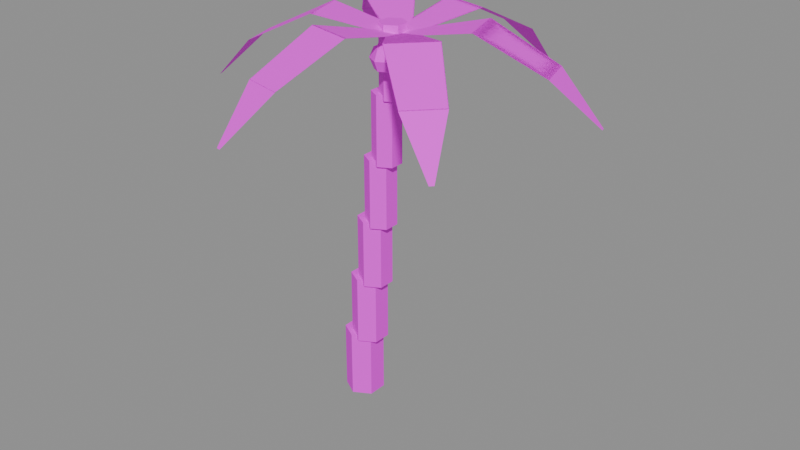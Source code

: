 # Source: mdl_z5_palmera.blend  (saved by Blender 5.3.31; exported with 4.5.12 LTS)
import bpy
from mathutils import Matrix  # noqa: F401  (used for matrix-valued properties, if any)

bpy.ops.wm.read_factory_settings(use_empty=True)
scene = bpy.context.scene
scene.name = 'Scene'

# ---- images (referenced by path relative to the original .blend; pixels are not part of the script)
import os
ASSET_DIR = os.environ.get("B2B_ASSET_DIR", "")  # directory of the original .blend (textures are referenced by path, not embedded)
HERE = os.path.dirname(os.path.abspath(__file__))  # packed textures are extracted next to this script under _unpacked/

def load_image(name, relpath, width, height, colorspace="sRGB"):
    """Load a texture the original file referenced (path relative to the .blend, or extracted next to this script)."""
    p = next((c for c in (os.path.join(HERE, relpath), os.path.join(ASSET_DIR, relpath)) if relpath and os.path.exists(c)), "")
    if p:
        img = bpy.data.images.load(p, check_existing=True)
        img.name = name
    else:  # same state as the original file: an image datablock whose file is absent (Cycles renders it pink)
        img = bpy.data.images.new(name, width, height)
        img.source = "FILE"
        img.filepath = "//" + (relpath or name)
    img.colorspace_settings.name = colorspace
    return img
img_tex_paleta = load_image('tex_paleta', 'tex_paleta.png', 1024, 1024, 'sRGB')

# ---- materials (node trees are filled in below, after node groups)
mat_mat_paleta = bpy.data.materials.new('mat_paleta')

# ---- material node trees
mat_mat_paleta.use_nodes = True; mat_mat_paleta.node_tree.nodes.clear()
_N = mat_mat_paleta.node_tree.nodes; _L = mat_mat_paleta.node_tree.links
n0 = _N.new('ShaderNodeBsdfPrincipled'); n0.name = 'Principled BSDF'; n0.location = (-200, 100)
n0.inputs[2].default_value = 0.8
n0.inputs[10].default_value = 0.005
n1 = _N.new('ShaderNodeOutputMaterial'); n1.name = 'Material Output'; n1.location = (200, 100)
n2 = _N.new('ShaderNodeTexImage'); n2.name = 'Image Texture'; n2.location = (0, 0)
n2.image = img_tex_paleta
n2.interpolation = 'Closest'
_L.new(n0.outputs[0], n1.inputs[0])
_L.new(n2.outputs[0], n0.inputs[0])
n1.is_active_output = True

# ---- meshes
me_cylinder = bpy.data.meshes.new('Cylinder')
me_cylinder.from_pydata([(0.0, 0.45, 0.0), (0.0, 0.45, 1.6), (0.3897, 0.225, 0.0), (0.3897, 0.225, 1.6), (0.3897, -0.225, 0.0), (0.3897, -0.225, 1.6), (0.0, -0.45, 0.0), (0.0, -0.45, 1.6), (-0.3897, -0.225, 0.0), (-0.3897, -0.225, 1.6), (-0.3897, 0.225, 0.0), (-0.3897, 0.225, 1.6), (0.18, 0.42, 1.5), (0.18, 0.42, 3.1), (0.5437, 0.21, 1.5), (0.5437, 0.21, 3.1), (0.5437, -0.21, 1.5), (0.5437, -0.21, 3.1), (0.18, -0.42, 1.5), (0.18, -0.42, 3.1), (-0.1837, -0.21, 1.5), (-0.1837, -0.21, 3.1), (-0.1837, 0.21, 1.5), (-0.1837, 0.21, 3.1), (0.36, 0.39, 3.0), (0.36, 0.39, 4.6), (0.6977, 0.195, 3.0), (0.6977, 0.195, 4.6), (0.6977, -0.195, 3.0), (0.6977, -0.195, 4.6), (0.36, -0.39, 3.0), (0.36, -0.39, 4.6), (0.02225, -0.195, 3.0), (0.02225, -0.195, 4.6), (0.02225, 0.195, 3.0), (0.02225, 0.195, 4.6), (0.54, 0.36, 4.5), (0.54, 0.36, 6.1), (0.8518, 0.18, 4.5), (0.8518, 0.18, 6.1), (0.8518, -0.18, 4.5), (0.8518, -0.18, 6.1), (0.54, -0.36, 4.5), (0.54, -0.36, 6.1), (0.2282, -0.18, 4.5), (0.2282, -0.18, 6.1), (0.2282, 0.18, 4.5), (0.2282, 0.18, 6.1), (0.72, 0.33, 6.0), (0.72, 0.33, 7.6), (1.006, 0.165, 6.0), (1.006, 0.165, 7.6), (1.006, -0.165, 6.0), (1.006, -0.165, 7.6), (0.72, -0.33, 6.0), (0.72, -0.33, 7.6), (0.4342, -0.165, 6.0), (0.4342, -0.165, 7.6), (0.4342, 0.165, 6.0), (0.4342, 0.165, 7.6), (0.9, 0.3, 7.5), (0.9, 0.3, 9.1), (1.16, 0.15, 7.5), (1.16, 0.15, 9.1), (1.16, -0.15, 7.5), (1.16, -0.15, 9.1), (0.9, -0.3, 7.5), (0.9, -0.3, 9.1), (0.6402, -0.15, 7.5), (0.6402, -0.15, 9.1), (0.6402, 0.15, 7.5), (0.6402, 0.15, 9.1), (1.006, 0.2388, 8.9), (1.154, -0.2388, 8.9), (2.542, 1.028, 9.25), (2.867, -0.02305, 9.25), (4.004, 1.376, 8.5), (4.27, 0.5158, 8.5), (5.078, 1.289, 7.5), (5.107, 1.193, 7.5), (0.8362, 0.05544, 8.9), (1.324, -0.05544, 8.9), (0.9207, 1.78, 9.25), (1.993, 1.536, 9.25), (1.351, 3.22, 8.5), (2.228, 3.021, 8.5), (1.963, 4.107, 7.5), (2.06, 4.084, 7.5), (0.9101, -0.1834, 8.9), (1.25, 0.1834, 8.9), (-0.5409, 0.7518, 9.25), (0.2067, 1.559, 9.25), (-1.573, 1.845, 8.5), (-0.9617, 2.505, 8.5), (-2.035, 2.818, 7.5), (-1.967, 2.891, 7.5), (1.154, -0.2388, 8.9), (1.006, 0.2388, 8.9), (-0.3815, -1.028, 9.25), (-0.7066, 0.02305, 9.25), (-1.844, -1.376, 8.5), (-2.11, -0.5158, 8.5), (-2.918, -1.289, 7.5), (-2.947, -1.193, 7.5), (1.324, -0.05544, 8.9), (0.8362, 0.05544, 8.9), (1.239, -1.78, 9.25), (0.1667, -1.536, 9.25), (0.8092, -3.22, 8.5), (-0.06837, -3.021, 8.5), (0.1974, -4.107, 7.5), (0.09994, -4.084, 7.5), (1.25, 0.1834, 8.9), (0.9101, -0.1834, 8.9), (2.701, -0.7518, 9.25), (1.953, -1.559, 9.25), (3.733, -1.845, 8.5), (3.122, -2.505, 8.5), (4.195, -2.818, 7.5), (4.127, -2.891, 7.5), (1.475, 0.2157, 8.82), (1.475, 0.442, 8.726), (1.475, 0.5357, 8.5), (1.475, 0.442, 8.274), (1.475, 0.2157, 8.18), (1.671, 0.3289, 8.726), (1.752, 0.3757, 8.5), (1.671, 0.3289, 8.274), (1.671, 0.1026, 8.726), (1.752, 0.05574, 8.5), (1.671, 0.1026, 8.274), (1.475, -0.01053, 8.726), (1.475, -0.1043, 8.5), (1.475, -0.01053, 8.274), (1.279, 0.1026, 8.726), (1.198, 0.05574, 8.5), (1.279, 0.1026, 8.274), (1.279, 0.3289, 8.726), (1.198, 0.3757, 8.5), (1.279, 0.3289, 8.274), (0.6957, 0.2341, 8.82), (0.6957, 0.4604, 8.726), (0.6957, 0.5541, 8.5), (0.6957, 0.4604, 8.274), (0.6957, 0.2341, 8.18), (0.8917, 0.3473, 8.726), (0.9728, 0.3941, 8.5), (0.8917, 0.3473, 8.274), (0.8917, 0.121, 8.726), (0.9728, 0.07413, 8.5), (0.8917, 0.121, 8.274), (0.6957, 0.007859, 8.726), (0.6957, -0.08587, 8.5), (0.6957, 0.007859, 8.274), (0.4997, 0.121, 8.726), (0.4186, 0.07413, 8.5), (0.4997, 0.121, 8.274), (0.4997, 0.3473, 8.726), (0.4186, 0.3941, 8.5), (0.4997, 0.3473, 8.274), (1.069, -0.4499, 8.82), (1.069, -0.2236, 8.726), (1.069, -0.1299, 8.5), (1.069, -0.2236, 8.274), (1.069, -0.4499, 8.18), (1.265, -0.3367, 8.726), (1.347, -0.2899, 8.5), (1.265, -0.3367, 8.274), (1.265, -0.563, 8.726), (1.347, -0.6099, 8.5), (1.265, -0.563, 8.274), (1.069, -0.6761, 8.726), (1.069, -0.7699, 8.5), (1.069, -0.6761, 8.274), (0.8734, -0.563, 8.726), (0.7923, -0.6099, 8.5), (0.8734, -0.563, 8.274), (0.8734, -0.3367, 8.726), (0.7923, -0.2899, 8.5), (0.8734, -0.3367, 8.274)], [], [(0, 1, 3, 2), (2, 3, 5, 4), (4, 5, 7, 6), (6, 7, 9, 8), (3, 1, 11, 9, 7, 5), (8, 9, 11, 10), (10, 11, 1, 0), (0, 2, 4, 6, 8, 10), (12, 13, 15, 14), (14, 15, 17, 16), (16, 17, 19, 18), (18, 19, 21, 20), (15, 13, 23, 21, 19, 17), (20, 21, 23, 22), (22, 23, 13, 12), (12, 14, 16, 18, 20, 22), (24, 25, 27, 26), (26, 27, 29, 28), (28, 29, 31, 30), (30, 31, 33, 32), (27, 25, 35, 33, 31, 29), (32, 33, 35, 34), (34, 35, 25, 24), (24, 26, 28, 30, 32, 34), (36, 37, 39, 38), (38, 39, 41, 40), (40, 41, 43, 42), (42, 43, 45, 44), (39, 37, 47, 45, 43, 41), (44, 45, 47, 46), (46, 47, 37, 36), (36, 38, 40, 42, 44, 46), (48, 49, 51, 50), (50, 51, 53, 52), (52, 53, 55, 54), (54, 55, 57, 56), (51, 49, 59, 57, 55, 53), (56, 57, 59, 58), (58, 59, 49, 48), (48, 50, 52, 54, 56, 58), (60, 61, 63, 62), (62, 63, 65, 64), (64, 65, 67, 66), (66, 67, 69, 68), (63, 61, 71, 69, 67, 65), (68, 69, 71, 70), (70, 71, 61, 60), (60, 62, 64, 66, 68, 70), (72, 74, 75, 73), (73, 75, 74, 72), (74, 76, 77, 75), (75, 77, 76, 74), (76, 78, 79, 77), (77, 79, 78, 76), (80, 82, 83, 81), (81, 83, 82, 80), (82, 84, 85, 83), (83, 85, 84, 82), (84, 86, 87, 85), (85, 87, 86, 84), (88, 90, 91, 89), (89, 91, 90, 88), (90, 92, 93, 91), (91, 93, 92, 90), (92, 94, 95, 93), (93, 95, 94, 92), (96, 98, 99, 97), (97, 99, 98, 96), (98, 100, 101, 99), (99, 101, 100, 98), (100, 102, 103, 101), (101, 103, 102, 100), (104, 106, 107, 105), (105, 107, 106, 104), (106, 108, 109, 107), (107, 109, 108, 106), (108, 110, 111, 109), (109, 111, 110, 108), (112, 114, 115, 113), (113, 115, 114, 112), (114, 116, 117, 115), (115, 117, 116, 114), (116, 118, 119, 117), (117, 119, 118, 116), (124, 123, 127), (122, 121, 125, 126), (123, 122, 126, 127), (121, 120, 125), (126, 125, 128, 129), (127, 126, 129, 130), (125, 120, 128), (124, 127, 130), (124, 130, 133), (129, 128, 131, 132), (130, 129, 132, 133), (128, 120, 131), (124, 133, 136), (132, 131, 134, 135), (133, 132, 135, 136), (131, 120, 134), (124, 136, 139), (135, 134, 137, 138), (136, 135, 138, 139), (134, 120, 137), (124, 139, 123), (138, 137, 121, 122), (139, 138, 122, 123), (137, 120, 121), (144, 143, 147), (142, 141, 145, 146), (143, 142, 146, 147), (141, 140, 145), (146, 145, 148, 149), (147, 146, 149, 150), (145, 140, 148), (144, 147, 150), (144, 150, 153), (149, 148, 151, 152), (150, 149, 152, 153), (148, 140, 151), (144, 153, 156), (152, 151, 154, 155), (153, 152, 155, 156), (151, 140, 154), (144, 156, 159), (155, 154, 157, 158), (156, 155, 158, 159), (154, 140, 157), (144, 159, 143), (158, 157, 141, 142), (159, 158, 142, 143), (157, 140, 141), (164, 163, 167), (162, 161, 165, 166), (163, 162, 166, 167), (161, 160, 165), (166, 165, 168, 169), (167, 166, 169, 170), (165, 160, 168), (164, 167, 170), (164, 170, 173), (169, 168, 171, 172), (170, 169, 172, 173), (168, 160, 171), (164, 173, 176), (172, 171, 174, 175), (173, 172, 175, 176), (171, 160, 174), (164, 176, 179), (175, 174, 177, 178), (176, 175, 178, 179), (174, 160, 177), (164, 179, 163), (178, 177, 161, 162), (179, 178, 162, 163), (177, 160, 161)])
_uv = me_cylinder.uv_layers.new(name='UVMap')
_uv.uv.foreach_set('vector', [0.125, 0.375, 0.125, 0.375, 0.125, 0.375, 0.125, 0.375, 0.125, 0.375, 0.125, 0.375, 0.125, 0.375, 0.125, 0.375, 0.125, 0.375, 0.125, 0.375, 0.125, 0.375, 0.125, 0.375, 0.125, 0.375, 0.125, 0.375, 0.125, 0.375, 0.125, 0.375, 0.125, 0.375, 0.125, 0.375, 0.125, 0.375, 0.125, 0.375, 0.125, 0.375, 0.125, 0.375, 0.125, 0.375, 0.125, 0.375, 0.125, 0.375, 0.125, 0.375, 0.125, 0.375, 0.125, 0.375, 0.125, 0.375, 0.125, 0.375, 0.125, 0.375, 0.125, 0.375, 0.125, 0.375, 0.125, 0.375, 0.125, 0.375, 0.125, 0.375, 0.875, 0.375, 0.875, 0.375, 0.875, 0.375, 0.875, 0.375, 0.875, 0.375, 0.875, 0.375, 0.875, 0.375, 0.875, 0.375, 0.875, 0.375, 0.875, 0.375, 0.875, 0.375, 0.875, 0.375, 0.875, 0.375, 0.875, 0.375, 0.875, 0.375, 0.875, 0.375, 0.875, 0.375, 0.875, 0.375, 0.875, 0.375, 0.875, 0.375, 0.875, 0.375, 0.875, 0.375, 0.875, 0.375, 0.875, 0.375, 0.875, 0.375, 0.875, 0.375, 0.875, 0.375, 0.875, 0.375, 0.875, 0.375, 0.875, 0.375, 0.875, 0.375, 0.875, 0.375, 0.875, 0.375, 0.875, 0.375, 0.875, 0.375, 0.875, 0.375, 0.125, 0.375, 0.125, 0.375, 0.125, 0.375, 0.125, 0.375, 0.125, 0.375, 0.125, 0.375, 0.125, 0.375, 0.125, 0.375, 0.125, 0.375, 0.125, 0.375, 0.125, 0.375, 0.125, 0.375, 0.125, 0.375, 0.125, 0.375, 0.125, 0.375, 0.125, 0.375, 0.125, 0.375, 0.125, 0.375, 0.125, 0.375, 0.125, 0.375, 0.125, 0.375, 0.125, 0.375, 0.125, 0.375, 0.125, 0.375, 0.125, 0.375, 0.125, 0.375, 0.125, 0.375, 0.125, 0.375, 0.125, 0.375, 0.125, 0.375, 0.125, 0.375, 0.125, 0.375, 0.125, 0.375, 0.125, 0.375, 0.125, 0.375, 0.125, 0.375, 0.875, 0.375, 0.875, 0.375, 0.875, 0.375, 0.875, 0.375, 0.875, 0.375, 0.875, 0.375, 0.875, 0.375, 0.875, 0.375, 0.875, 0.375, 0.875, 0.375, 0.875, 0.375, 0.875, 0.375, 0.875, 0.375, 0.875, 0.375, 0.875, 0.375, 0.875, 0.375, 0.875, 0.375, 0.875, 0.375, 0.875, 0.375, 0.875, 0.375, 0.875, 0.375, 0.875, 0.375, 0.875, 0.375, 0.875, 0.375, 0.875, 0.375, 0.875, 0.375, 0.875, 0.375, 0.875, 0.375, 0.875, 0.375, 0.875, 0.375, 0.875, 0.375, 0.875, 0.375, 0.875, 0.375, 0.875, 0.375, 0.875, 0.375, 0.875, 0.375, 0.125, 0.375, 0.125, 0.375, 0.125, 0.375, 0.125, 0.375, 0.125, 0.375, 0.125, 0.375, 0.125, 0.375, 0.125, 0.375, 0.125, 0.375, 0.125, 0.375, 0.125, 0.375, 0.125, 0.375, 0.125, 0.375, 0.125, 0.375, 0.125, 0.375, 0.125, 0.375, 0.125, 0.375, 0.125, 0.375, 0.125, 0.375, 0.125, 0.375, 0.125, 0.375, 0.125, 0.375, 0.125, 0.375, 0.125, 0.375, 0.125, 0.375, 0.125, 0.375, 0.125, 0.375, 0.125, 0.375, 0.125, 0.375, 0.125, 0.375, 0.125, 0.375, 0.125, 0.375, 0.125, 0.375, 0.125, 0.375, 0.125, 0.375, 0.125, 0.375, 0.875, 0.375, 0.875, 0.375, 0.875, 0.375, 0.875, 0.375, 0.875, 0.375, 0.875, 0.375, 0.875, 0.375, 0.875, 0.375, 0.875, 0.375, 0.875, 0.375, 0.875, 0.375, 0.875, 0.375, 0.875, 0.375, 0.875, 0.375, 0.875, 0.375, 0.875, 0.375, 0.875, 0.375, 0.875, 0.375, 0.875, 0.375, 0.875, 0.375, 0.875, 0.375, 0.875, 0.375, 0.875, 0.375, 0.875, 0.375, 0.875, 0.375, 0.875, 0.375, 0.875, 0.375, 0.875, 0.375, 0.875, 0.375, 0.875, 0.375, 0.875, 0.375, 0.875, 0.375, 0.875, 0.375, 0.875, 0.375, 0.875, 0.375, 0.875, 0.375, 0.625, 0.625, 0.625, 0.625, 0.625, 0.625, 0.625, 0.625, 0.625, 0.625, 0.625, 0.625, 0.625, 0.625, 0.625, 0.625, 0.625, 0.625, 0.625, 0.625, 0.625, 0.625, 0.625, 0.625, 0.625, 0.625, 0.625, 0.625, 0.625, 0.625, 0.625, 0.625, 0.625, 0.625, 0.625, 0.625, 0.625, 0.625, 0.625, 0.625, 0.625, 0.625, 0.625, 0.625, 0.625, 0.625, 0.625, 0.625, 0.875, 0.625, 0.875, 0.625, 0.875, 0.625, 0.875, 0.625, 0.875, 0.625, 0.875, 0.625, 0.875, 0.625, 0.875, 0.625, 0.875, 0.625, 0.875, 0.625, 0.875, 0.625, 0.875, 0.625, 0.875, 0.625, 0.875, 0.625, 0.875, 0.625, 0.875, 0.625, 0.875, 0.625, 0.875, 0.625, 0.875, 0.625, 0.875, 0.625, 0.875, 0.625, 0.875, 0.625, 0.875, 0.625, 0.875, 0.625, 0.625, 0.625, 0.625, 0.625, 0.625, 0.625, 0.625, 0.625, 0.625, 0.625, 0.625, 0.625, 0.625, 0.625, 0.625, 0.625, 0.625, 0.625, 0.625, 0.625, 0.625, 0.625, 0.625, 0.625, 0.625, 0.625, 0.625, 0.625, 0.625, 0.625, 0.625, 0.625, 0.625, 0.625, 0.625, 0.625, 0.625, 0.625, 0.625, 0.625, 0.625, 0.625, 0.625, 0.625, 0.625, 0.625, 0.625, 0.625, 0.875, 0.625, 0.875, 0.625, 0.875, 0.625, 0.875, 0.625, 0.875, 0.625, 0.875, 0.625, 0.875, 0.625, 0.875, 0.625, 0.875, 0.625, 0.875, 0.625, 0.875, 0.625, 0.875, 0.625, 0.875, 0.625, 0.875, 0.625, 0.875, 0.625, 0.875, 0.625, 0.875, 0.625, 0.875, 0.625, 0.875, 0.625, 0.875, 0.625, 0.875, 0.625, 0.875, 0.625, 0.875, 0.625, 0.875, 0.625, 0.625, 0.625, 0.625, 0.625, 0.625, 0.625, 0.625, 0.625, 0.625, 0.625, 0.625, 0.625, 0.625, 0.625, 0.625, 0.625, 0.625, 0.625, 0.625, 0.625, 0.625, 0.625, 0.625, 0.625, 0.625, 0.625, 0.625, 0.625, 0.625, 0.625, 0.625, 0.625, 0.625, 0.625, 0.625, 0.625, 0.625, 0.625, 0.625, 0.625, 0.625, 0.625, 0.625, 0.625, 0.625, 0.625, 0.625, 0.625, 0.875, 0.625, 0.875, 0.625, 0.875, 0.625, 0.875, 0.625, 0.875, 0.625, 0.875, 0.625, 0.875, 0.625, 0.875, 0.625, 0.875, 0.625, 0.875, 0.625, 0.875, 0.625, 0.875, 0.625, 0.875, 0.625, 0.875, 0.625, 0.875, 0.625, 0.875, 0.625, 0.875, 0.625, 0.875, 0.625, 0.875, 0.625, 0.875, 0.625, 0.875, 0.625, 0.875, 0.625, 0.875, 0.625, 0.875, 0.625, 0.875, 0.375, 0.875, 0.375, 0.875, 0.375, 0.875, 0.375, 0.875, 0.375, 0.875, 0.375, 0.875, 0.375, 0.875, 0.375, 0.875, 0.375, 0.875, 0.375, 0.875, 0.375, 0.875, 0.375, 0.875, 0.375, 0.875, 0.375, 0.875, 0.375, 0.875, 0.375, 0.875, 0.375, 0.875, 0.375, 0.875, 0.375, 0.875, 0.375, 0.875, 0.375, 0.875, 0.375, 0.875, 0.375, 0.875, 0.375, 0.875, 0.375, 0.875, 0.375, 0.875, 0.375, 0.875, 0.375, 0.875, 0.375, 0.875, 0.375, 0.875, 0.375, 0.875, 0.375, 0.875, 0.375, 0.875, 0.375, 0.875, 0.375, 0.875, 0.375, 0.875, 0.375, 0.875, 0.375, 0.875, 0.375, 0.875, 0.375, 0.875, 0.375, 0.875, 0.375, 0.875, 0.375, 0.875, 0.375, 0.875, 0.375, 0.875, 0.375, 0.875, 0.375, 0.875, 0.375, 0.875, 0.375, 0.875, 0.375, 0.875, 0.375, 0.875, 0.375, 0.875, 0.375, 0.875, 0.375, 0.875, 0.375, 0.875, 0.375, 0.875, 0.375, 0.875, 0.375, 0.875, 0.375, 0.875, 0.375, 0.875, 0.375, 0.875, 0.375, 0.875, 0.375, 0.875, 0.375, 0.875, 0.375, 0.875, 0.375, 0.875, 0.375, 0.875, 0.375, 0.875, 0.375, 0.875, 0.375, 0.875, 0.375, 0.875, 0.375, 0.875, 0.375, 0.875, 0.375, 0.875, 0.375, 0.875, 0.375, 0.875, 0.375, 0.875, 0.375, 0.875, 0.375, 0.875, 0.375, 0.875, 0.375, 0.875, 0.375, 0.875, 0.375, 0.875, 0.375, 0.875, 0.375, 0.875, 0.375, 0.875, 0.375, 0.875, 0.375, 0.875, 0.375, 0.875, 0.375, 0.875, 0.375, 0.875, 0.375, 0.875, 0.375, 0.875, 0.375, 0.875, 0.375, 0.875, 0.375, 0.875, 0.375, 0.875, 0.375, 0.875, 0.375, 0.875, 0.375, 0.875, 0.375, 0.875, 0.375, 0.875, 0.375, 0.875, 0.375, 0.875, 0.375, 0.875, 0.375, 0.875, 0.375, 0.875, 0.375, 0.875, 0.375, 0.875, 0.375, 0.875, 0.375, 0.875, 0.375, 0.875, 0.375, 0.875, 0.375, 0.875, 0.375, 0.875, 0.375, 0.875, 0.375, 0.875, 0.375, 0.875, 0.375, 0.875, 0.375, 0.875, 0.375, 0.875, 0.375, 0.875, 0.375, 0.875, 0.375, 0.875, 0.375, 0.875, 0.375, 0.875, 0.375, 0.875, 0.375, 0.875, 0.375, 0.875, 0.375, 0.875, 0.375, 0.875, 0.375, 0.875, 0.375, 0.875, 0.375, 0.875, 0.375, 0.875, 0.375, 0.875, 0.375, 0.875, 0.375, 0.875, 0.375, 0.875, 0.375, 0.875, 0.375, 0.875, 0.375, 0.875, 0.375, 0.875, 0.375, 0.875, 0.375, 0.875, 0.375, 0.875, 0.375, 0.875, 0.375, 0.875, 0.375, 0.875, 0.375, 0.875, 0.375, 0.875, 0.375, 0.875, 0.375, 0.875, 0.375, 0.875, 0.375, 0.875, 0.375, 0.875, 0.375, 0.875, 0.375, 0.875, 0.375, 0.875, 0.375, 0.875, 0.375, 0.875, 0.375, 0.875, 0.375, 0.875, 0.375, 0.875, 0.375, 0.875, 0.375, 0.875, 0.375, 0.875, 0.375, 0.875, 0.375, 0.875, 0.375, 0.875, 0.375, 0.875, 0.375, 0.875, 0.375, 0.875, 0.375, 0.875, 0.375, 0.875, 0.375, 0.875, 0.375, 0.875, 0.375, 0.875, 0.375, 0.875, 0.375, 0.875, 0.375, 0.875, 0.375, 0.875, 0.375, 0.875, 0.375, 0.875, 0.375, 0.875, 0.375, 0.875, 0.375, 0.875, 0.375, 0.875, 0.375, 0.875, 0.375, 0.875, 0.375, 0.875, 0.375, 0.875, 0.375, 0.875, 0.375, 0.875, 0.375, 0.875, 0.375, 0.875, 0.375, 0.875, 0.375, 0.875, 0.375, 0.875, 0.375, 0.875, 0.375, 0.875, 0.375, 0.875, 0.375, 0.875, 0.375, 0.875, 0.375, 0.875, 0.375, 0.875, 0.375, 0.875, 0.375, 0.875, 0.375, 0.875, 0.375, 0.875, 0.375, 0.875, 0.375, 0.875, 0.375, 0.875, 0.375, 0.875, 0.375, 0.875, 0.375, 0.875, 0.375, 0.875, 0.375, 0.875, 0.375, 0.875, 0.375, 0.875, 0.375, 0.875, 0.375, 0.875, 0.375, 0.875, 0.375, 0.875, 0.375, 0.875, 0.375, 0.875, 0.375, 0.875, 0.375, 0.875, 0.375, 0.875, 0.375, 0.875, 0.375, 0.875, 0.375, 0.875, 0.375, 0.875, 0.375, 0.875, 0.375, 0.875, 0.375, 0.875, 0.375, 0.875, 0.375, 0.875, 0.375, 0.875, 0.375, 0.875, 0.375, 0.875, 0.375, 0.875, 0.375, 0.875, 0.375, 0.875, 0.375, 0.875, 0.375, 0.875, 0.375, 0.875, 0.375, 0.875, 0.375, 0.875, 0.375, 0.875, 0.375, 0.875, 0.375])
me_cylinder.materials.append(mat_mat_paleta)
me_cylinder.update()

# ---- objects
ob_mdl_z5_palmera = bpy.data.objects.new('mdl_z5_palmera', me_cylinder)

# ---- transforms, parenting, visibility, modifiers, constraints
ob_mdl_z5_palmera.location = (0.0, 0.0, 0.0)

# ---- collection membership
scene.collection.objects.link(ob_mdl_z5_palmera)

# ---- scene / render settings (as saved in the file)
scene.frame_start = 1; scene.frame_end = 250; scene.frame_set(1)
scene.render.engine = 'BLENDER_EEVEE_NEXT'
scene.render.bake_bias = 0.0
scene.render.bake_samples = 0
scene.render.compositor_device = 'GPU'
scene.eevee.use_volume_custom_range = False
scene.eevee.fast_gi_thickness_near = 0.1
scene.eevee.fast_gi_thickness_far = 0.0
scene.eevee.ray_tracing_options.screen_trace_thickness = 0.1
bpy.context.view_layer.update()

# ---- added for rendering (the .blend has no active camera and no usable light): camera, sun + grey world if the file has none
cam_auto = bpy.data.cameras.new('AutoCamera')
cam_auto.lens = 50.0
cam_auto.sensor_width = 36.0
cam_auto.clip_end = 1000.0
ob_auto_camera = bpy.data.objects.new('AutoCamera', cam_auto)
scene.collection.objects.link(ob_auto_camera)
ob_auto_camera.location = (14.7373, -16.3888, 15.5509)
ob_auto_camera.rotation_euler = (1.09748, -7.21219e-08, 0.694738)
scene.camera = ob_auto_camera
light_auto_sun = bpy.data.lights.new('AutoSun', 'SUN')
light_auto_sun.energy = 3.0
light_auto_sun.angle = 0.0523599
ob_auto_sun = bpy.data.objects.new('AutoSun', light_auto_sun)
scene.collection.objects.link(ob_auto_sun)
ob_auto_sun.rotation_euler = (0.872665, 0.174533, 0.523599)
if scene.world is None:
    world_auto = bpy.data.worlds.new('AutoWorld')
    world_auto.color = (0.3, 0.3, 0.3)
    scene.world = world_auto
bpy.context.view_layer.update()
